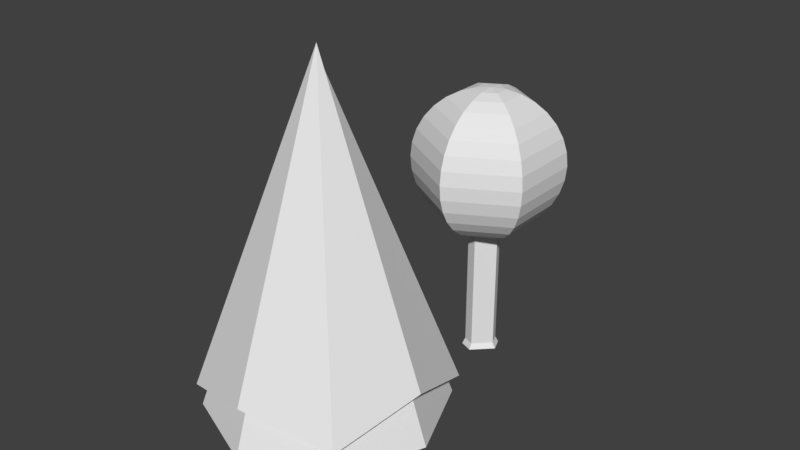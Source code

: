 # Source: trees.blend  (saved by Blender 2.78.0; exported with 4.5.12 LTS)
import bpy
from mathutils import Matrix  # noqa: F401  (used for matrix-valued properties, if any)

bpy.ops.wm.read_factory_settings(use_empty=True)
scene = bpy.context.scene
scene.name = 'Scene'

# ---- collections
col_collection_1 = bpy.data.collections.new('Collection 1'); scene.collection.children.link(col_collection_1)

# ---- world
world_world = bpy.data.worlds.new('World'); scene.world = world_world
world_world.color = (0.05088, 0.05088, 0.05088)
world_world.use_sun_shadow = False
world_world.sun_shadow_jitter_overblur = 0.0
world_world.cycles.sampling_method = 'MANUAL'

# ---- meshes
me_sphere_001 = bpy.data.meshes.new('Sphere.001')
me_sphere_001.from_pydata([(0.0, 0.1951, 0.9808), (0.0, 0.3827, 0.9239), (0.0, 0.5556, 0.8315), (0.0, 0.7071, 0.7071), (0.0, 0.8315, 0.5556), (0.0, 0.9239, 0.3827), (0.0, 0.9808, 0.1951), (0.0, 1.0, 7.55e-08), (0.0, 0.9808, -0.1951), (0.0, 0.9239, -0.3827), (0.0, 0.8315, -0.5556), (0.0, 0.7071, -0.7071), (0.0, 0.5556, -0.8315), (0.0, 0.3827, -0.9239), (0.0, 0.1951, -0.9808), (0.169, 0.09754, 0.9808), (0.3314, 0.1913, 0.9239), (0.4811, 0.2778, 0.8315), (0.6124, 0.3536, 0.7071), (0.7201, 0.4157, 0.5556), (0.8001, 0.4619, 0.3827), (0.8494, 0.4904, 0.1951), (0.866, 0.5, 7.55e-08), (0.8494, 0.4904, -0.1951), (0.8001, 0.4619, -0.3827), (0.7201, 0.4157, -0.5556), (0.6124, 0.3536, -0.7071), (0.4811, 0.2778, -0.8315), (0.3314, 0.1913, -0.9239), (0.169, 0.09754, -0.9808), (0.169, -0.09755, 0.9808), (0.3314, -0.1913, 0.9239), (0.4811, -0.2778, 0.8315), (0.6124, -0.3536, 0.7071), (0.7201, -0.4157, 0.5556), (0.8001, -0.4619, 0.3827), (0.8494, -0.4904, 0.1951), (0.866, -0.5, 7.55e-08), (0.8494, -0.4904, -0.1951), (0.8001, -0.4619, -0.3827), (0.7201, -0.4157, -0.5556), (0.6124, -0.3536, -0.7071), (0.4811, -0.2778, -0.8315), (0.3314, -0.1913, -0.9239), (0.169, -0.09755, -0.9808), (-3.819e-08, -0.1951, 0.9808), (-7.544e-08, -0.3827, 0.9239), (-6.054e-08, -0.5556, 0.8315), (-1.35e-07, -0.7071, 0.7071), (-1.052e-07, -0.8315, 0.5556), (-1.052e-07, -0.9239, 0.3827), (-1.35e-07, -0.9808, 0.1951), (-1.648e-07, -1.0, 7.55e-08), (-1.35e-07, -0.9808, -0.1951), (-7.544e-08, -0.9239, -0.3827), (-1.052e-07, -0.8315, -0.5556), (-1.35e-07, -0.7071, -0.7071), (-9.034e-08, -0.5556, -0.8315), (-7.544e-08, -0.3827, -0.9239), (-3.074e-08, -0.1951, -0.9808), (0.0, -3.258e-07, -1.0), (-2.822e-07, -4.888e-07, 1.0), (-0.169, -0.09755, 0.9808), (-0.3314, -0.1913, 0.9239), (-0.4811, -0.2778, 0.8315), (-0.6124, -0.3536, 0.7071), (-0.7201, -0.4157, 0.5556), (-0.8001, -0.4619, 0.3827), (-0.8494, -0.4904, 0.1951), (-0.866, -0.5, 7.55e-08), (-0.8494, -0.4904, -0.1951), (-0.8001, -0.4619, -0.3827), (-0.7201, -0.4157, -0.5556), (-0.6124, -0.3536, -0.7071), (-0.4811, -0.2778, -0.8315), (-0.3314, -0.1913, -0.9239), (-0.169, -0.09755, -0.9808), (-0.169, 0.09755, 0.9808), (-0.3314, 0.1913, 0.9239), (-0.4811, 0.2778, 0.8315), (-0.6124, 0.3536, 0.7071), (-0.7201, 0.4157, 0.5556), (-0.8001, 0.4619, 0.3827), (-0.8494, 0.4904, 0.1951), (-0.866, 0.5, 7.55e-08), (-0.8494, 0.4904, -0.1951), (-0.8001, 0.4619, -0.3827), (-0.7201, 0.4157, -0.5556), (-0.6124, 0.3536, -0.7071), (-0.4811, 0.2778, -0.8315), (-0.3314, 0.1913, -0.9239), (-0.169, 0.09754, -0.9808)], [], [(11, 10, 25, 26), (4, 3, 18, 19), (12, 11, 26, 27), (5, 4, 19, 20), (13, 12, 27, 28), (6, 5, 20, 21), (14, 13, 28, 29), (7, 6, 21, 22), (0, 61, 15), (60, 14, 29), (8, 7, 22, 23), (1, 0, 15, 16), (9, 8, 23, 24), (2, 1, 16, 17), (10, 9, 24, 25), (3, 2, 17, 18), (25, 24, 39, 40), (18, 17, 32, 33), (26, 25, 40, 41), (19, 18, 33, 34), (27, 26, 41, 42), (20, 19, 34, 35), (28, 27, 42, 43), (21, 20, 35, 36), (29, 28, 43, 44), (22, 21, 36, 37), (15, 61, 30), (60, 29, 44), (23, 22, 37, 38), (16, 15, 30, 31), (24, 23, 38, 39), (17, 16, 31, 32), (44, 43, 58, 59), (37, 36, 51, 52), (30, 61, 45), (60, 44, 59), (38, 37, 52, 53), (31, 30, 45, 46), (39, 38, 53, 54), (32, 31, 46, 47), (40, 39, 54, 55), (33, 32, 47, 48), (41, 40, 55, 56), (34, 33, 48, 49), (42, 41, 56, 57), (35, 34, 49, 50), (43, 42, 57, 58), (36, 35, 50, 51), (48, 47, 64, 65), (56, 55, 72, 73), (49, 48, 65, 66), (57, 56, 73, 74), (50, 49, 66, 67), (58, 57, 74, 75), (51, 50, 67, 68), (59, 58, 75, 76), (52, 51, 68, 69), (45, 61, 62), (60, 59, 76), (53, 52, 69, 70), (46, 45, 62, 63), (54, 53, 70, 71), (47, 46, 63, 64), (55, 54, 71, 72), (69, 68, 83, 84), (62, 61, 77), (60, 76, 91), (70, 69, 84, 85), (63, 62, 77, 78), (71, 70, 85, 86), (64, 63, 78, 79), (72, 71, 86, 87), (65, 64, 79, 80), (73, 72, 87, 88), (66, 65, 80, 81), (74, 73, 88, 89), (67, 66, 81, 82), (75, 74, 89, 90), (68, 67, 82, 83), (76, 75, 90, 91), (88, 87, 10, 11), (81, 80, 3, 4), (89, 88, 11, 12), (82, 81, 4, 5), (90, 89, 12, 13), (83, 82, 5, 6), (91, 90, 13, 14), (84, 83, 6, 7), (77, 61, 0), (60, 91, 14), (85, 84, 7, 8), (78, 77, 0, 1), (86, 85, 8, 9), (79, 78, 1, 2), (87, 86, 9, 10), (80, 79, 2, 3)])
me_sphere_001.use_remesh_preserve_volume = False
me_sphere_001.use_remesh_preserve_attributes = False
me_sphere_001.use_mirror_vertex_groups = False
me_sphere_001.update()
me_cylinder_001 = bpy.data.meshes.new('Cylinder.001')
me_cylinder_001.from_pydata([(0.01982, 1.176, -1.0), (0.8657, 0.826, -1.0), (1.216, -0.01982, -1.0), (0.01982, -1.216, -1.0), (-0.826, -0.8657, -1.0), (-1.176, -0.01982, -1.0), (-0.826, 0.826, -1.0), (0.0, 1.0, 0.09664), (0.7071, 0.7071, 0.09664), (1.0, -4.371e-08, 0.09664), (-8.742e-08, -1.0, 0.09664), (-0.7071, -0.7071, 0.09664), (-1.0, 1.192e-08, 0.09664), (-0.7071, 0.7071, 0.09664), (0.7071, 0.7071, -0.9536), (1.0, -4.371e-08, -0.9536), (-8.742e-08, -1.0, -0.9536), (-0.7071, -0.7071, -0.9536), (-1.0, 1.192e-08, -0.9536), (-0.7071, 0.7071, -0.9536), (0.0, 1.0, -0.9536)], [], [(15, 9, 10, 16), (13, 12, 11, 10, 9, 8, 7), (0, 1, 2, 3, 4, 5, 6), (19, 13, 7, 20), (18, 12, 13, 19), (17, 11, 12, 18), (16, 10, 11, 17), (14, 8, 9, 15), (20, 7, 8, 14), (0, 20, 14, 1), (1, 14, 15, 2), (3, 16, 17, 4), (4, 17, 18, 5), (5, 18, 19, 6), (6, 19, 20, 0), (2, 15, 16, 3)])
me_cylinder_001.use_remesh_preserve_volume = False
me_cylinder_001.use_remesh_preserve_attributes = False
me_cylinder_001.use_mirror_vertex_groups = False
me_cylinder_001.update()
me_cylinder = bpy.data.meshes.new('Cylinder')
me_cylinder.from_pydata([(-1.141e-08, 8.091e-09, 0.9609), (-1.141e-08, 8.12e-09, 0.9609), (-1.141e-08, 8.109e-09, 1.0), (-1.141e-08, 8.12e-09, 1.0), (-1.141e-08, 8.091e-09, 1.0), (-1.141e-08, 8.12e-09, 1.0), (-1.141e-08, 8.109e-09, 1.0), (-1.141e-08, 8.12e-09, 1.0), (0.0, 1.0, -0.7848), (0.7071, 0.7071, -0.7848), (1.0, -4.371e-08, -0.7848), (0.7071, -0.7071, -0.7848), (-8.742e-08, -1.0, -0.7848), (-0.7071, -0.7071, -0.7848), (-1.0, 1.192e-08, -0.7848), (-0.7071, 0.7071, -0.7848), (-3.925e-06, 5.802, -0.6798), (3.867e-08, 5.319, -0.6989), (3.761, 3.761, -0.6989), (4.102, 4.102, -0.6798), (5.319, -2.375e-07, -0.6989), (5.802, -9.851e-06, -0.6785), (3.761, -3.761, -0.6989), (4.103, -4.103, -0.6785), (-4.264e-07, -5.319, -0.6989), (-4.433e-06, -5.802, -0.6785), (-3.761, -3.761, -0.6989), (-4.103, -4.103, -0.6785), (-5.319, 5.844e-08, -0.6989), (-5.802, -9.528e-06, -0.6785), (-3.761, 3.761, -0.6989), (-4.103, 4.103, -0.6785), (1.23e-08, 1.201, -1.0), (0.0, 1.0, -0.974), (0.8493, 0.8493, -1.0), (0.7071, 0.7071, -0.974), (1.201, -5.295e-08, -1.0), (1.0, -4.371e-08, -0.974), (0.8493, -0.8493, -1.0), (0.7071, -0.7071, -0.974), (-9.014e-08, -1.201, -1.0), (-8.742e-08, -1.0, -0.974), (-0.8493, -0.8493, -1.0), (-0.7071, -0.7071, -0.974), (-1.201, 1.611e-08, -1.0), (-1.0, 1.192e-08, -0.974), (-0.8493, 0.8493, -1.0), (-0.7071, 0.7071, -0.974), (-3.459e-06, 5.109, -0.4841), (3.96, 3.96, -0.6229), (-3.913, 3.913, -0.6008), (5.023, -8.527e-06, -0.453), (3.855, -3.855, -0.577), (-3.893e-06, -5.094, -0.4735), (-3.9, -3.9, -0.5958), (-5.193, -8.528e-06, -0.5023), (0.003439, 0.01259, 0.9943), (0.003439, 0.01259, 0.9943), (0.003439, 0.01259, 1.033), (0.003439, 0.01259, 1.033), (0.003439, 0.01259, 1.033), (0.003439, 0.01259, 1.033), (0.003439, 0.01259, 1.033), (0.003439, 0.01259, 1.033), (0.005315, 5.575, -0.4458), (-4.256, 4.272, -0.5729), (4.318, 4.324, -0.5969), (5.475, 0.01109, -0.412), (4.203, -4.186, -0.5469), (0.005314, -5.536, -0.4343), (-4.242, -4.236, -0.5674), (-5.65, 0.01109, -0.4656)], [], [(15, 30, 17, 8), (9, 18, 20, 10), (10, 20, 22, 11), (11, 22, 24, 12), (12, 24, 26, 13), (13, 26, 28, 14), (1, 0, 7, 6, 5, 4, 3, 2), (14, 28, 30, 15), (8, 17, 18, 9), (47, 15, 8, 33), (33, 8, 9, 35), (6, 7, 63, 62), (45, 14, 15, 47), (50, 55, 71, 65), (43, 13, 14, 45), (5, 6, 62, 61), (41, 12, 13, 43), (55, 54, 70, 71), (39, 11, 12, 41), (4, 5, 61, 60), (37, 10, 11, 39), (54, 53, 69, 70), (35, 9, 10, 37), (3, 4, 60, 59), (31, 16, 17, 30), (29, 31, 30, 28), (27, 29, 28, 26), (25, 27, 26, 24), (23, 25, 24, 22), (21, 23, 22, 20), (19, 21, 20, 18), (16, 19, 18, 17), (53, 52, 68, 69), (33, 35, 34, 32), (35, 37, 36, 34), (37, 39, 38, 36), (39, 41, 40, 38), (41, 43, 42, 40), (43, 45, 44, 42), (45, 47, 46, 44), (47, 33, 32, 46), (32, 34, 36, 38, 40, 42, 44, 46), (16, 48, 49, 19), (19, 49, 51, 21), (21, 51, 52, 23), (23, 52, 53, 25), (25, 53, 54, 27), (27, 54, 55, 29), (29, 55, 50, 31), (31, 50, 48, 16), (65, 63, 57, 64), (71, 62, 63, 65), (70, 61, 62, 71), (69, 60, 61, 70), (68, 59, 60, 69), (67, 58, 59, 68), (66, 56, 58, 67), (64, 57, 56, 66), (48, 50, 65, 64), (7, 0, 57, 63), (49, 48, 64, 66), (0, 1, 56, 57), (51, 49, 66, 67), (1, 2, 58, 56), (52, 51, 67, 68), (2, 3, 59, 58)])
me_cylinder.use_remesh_preserve_volume = False
me_cylinder.use_remesh_preserve_attributes = False
me_cylinder.use_mirror_vertex_groups = False
me_cylinder.update()

# ---- objects
ob_sphere = bpy.data.objects.new('Sphere', me_sphere_001)
ob_cylinder_001 = bpy.data.objects.new('Cylinder.001', me_cylinder_001)
ob_cylinder = bpy.data.objects.new('Cylinder', me_cylinder)

# ---- transforms, parenting, visibility, modifiers, constraints
ob_sphere.location = (0.0, 3.655, 0.3187)
ob_sphere.scale = (1.2, 1.2, 1.2)
ob_sphere.lineart.crease_threshold = 0.0
ob_cylinder_001.location = (0.0, 3.632, -0.9416)
ob_cylinder_001.scale = (0.25, 0.25, 2.0)
ob_cylinder_001.lineart.crease_threshold = 0.0
ob_cylinder.location = (0.0, 0.0, 0.0)
ob_cylinder.scale = (0.3, 0.3, 3.0)
ob_cylinder.lineart.crease_threshold = 0.0

# ---- collection membership
col_collection_1.objects.link(ob_sphere)
col_collection_1.objects.link(ob_cylinder_001)
col_collection_1.objects.link(ob_cylinder)

# ---- scene / render settings (as saved in the file)
scene.frame_start = 1; scene.frame_end = 250; scene.frame_set(1)
scene.render.engine = 'BLENDER_EEVEE_NEXT'
scene.render.resolution_percentage = 50
scene.render.dither_intensity = 0.0
scene.cycles.use_denoising = False
scene.cycles.samples = 128
scene.cycles.sampling_pattern = 'TABULATED_SOBOL'
scene.cycles.light_sampling_threshold = 0.0
scene.cycles.use_adaptive_sampling = False
scene.cycles.use_light_tree = False
scene.cycles.blur_glossy = 0.0
scene.cycles.sample_clamp_indirect = 0.0
scene.view_settings.view_transform = 'Standard'
bpy.context.view_layer.update()

# ---- added for rendering (the .blend has no active camera and no usable light): camera, sun
cam_auto = bpy.data.cameras.new('AutoCamera')
cam_auto.lens = 50.0
cam_auto.sensor_width = 36.0
cam_auto.clip_end = 1000.0
ob_auto_camera = bpy.data.objects.new('AutoCamera', cam_auto)
scene.collection.objects.link(ob_auto_camera)
ob_auto_camera.location = (8.91428, -9.14016, 7.18158)
ob_auto_camera.rotation_euler = (1.09748, -7.21219e-08, 0.694738)
scene.camera = ob_auto_camera
light_auto_sun = bpy.data.lights.new('AutoSun', 'SUN')
light_auto_sun.energy = 3.0
light_auto_sun.angle = 0.0523599
ob_auto_sun = bpy.data.objects.new('AutoSun', light_auto_sun)
scene.collection.objects.link(ob_auto_sun)
ob_auto_sun.rotation_euler = (0.872665, 0.174533, 0.523599)
bpy.context.view_layer.update()

